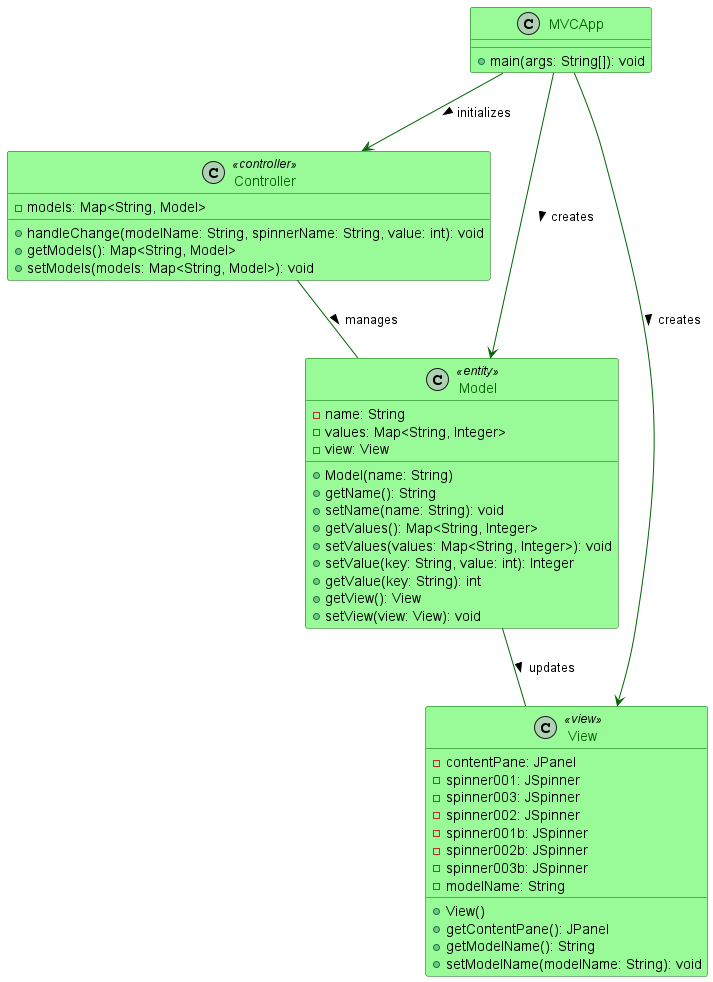

The diagram above was rendered by PlantUML. Its source (embedded in the PNG):
@startuml MVC_ClassDiagram

skinparam class {
    BackgroundColor PaleGreen
    BorderColor DarkGreen
    FontColor DarkGreen
    ArrowColor DarkGreen
}

class Controller <<controller>> {
    - models: Map<String, Model>
    + handleChange(modelName: String, spinnerName: String, value: int): void
    + getModels(): Map<String, Model>
    + setModels(models: Map<String, Model>): void
}

class Model <<entity>> {
    - name: String
    - values: Map<String, Integer>
    - view: View
    + Model(name: String)
    + getName(): String
    + setName(name: String): void
    + getValues(): Map<String, Integer>
    + setValues(values: Map<String, Integer>): void
    + setValue(key: String, value: int): Integer
    + getValue(key: String): int
    + getView(): View
    + setView(view: View): void
}

class MVCApp {
    + main(args: String[]): void
}

class View <<view>> {
    - contentPane: JPanel
    - spinner001: JSpinner
    - spinner003: JSpinner
    - spinner002: JSpinner
    - spinner001b: JSpinner
    - spinner002b: JSpinner
    - spinner003b: JSpinner
    - modelName: String
    + View()
    + getContentPane(): JPanel
    + getModelName(): String
    + setModelName(modelName: String): void
}

MVCApp --> Model : creates >
MVCApp --> View : creates >
MVCApp --> Controller : initializes >
Controller -- Model : manages >
Model -- View : updates >

@enduml